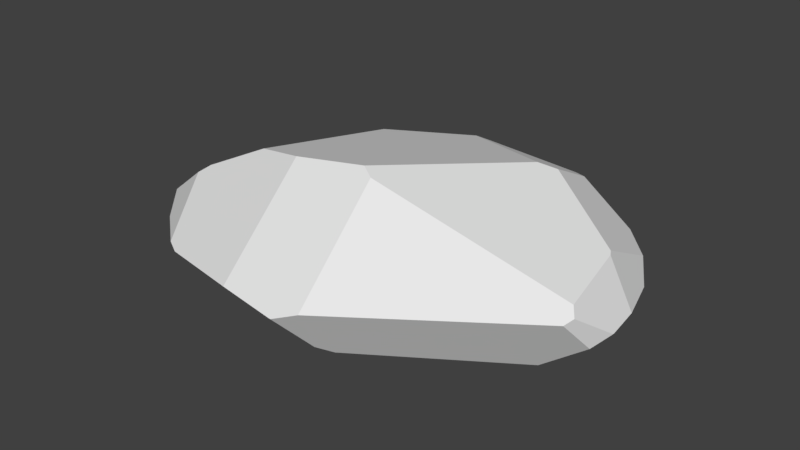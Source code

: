 # Source: S_Rock_04.blend  (saved by Blender 2.80.75; exported with 4.5.12 LTS)
import bpy
from mathutils import Matrix  # noqa: F401  (used for matrix-valued properties, if any)

bpy.ops.wm.read_factory_settings(use_empty=True)
scene = bpy.context.scene
scene.name = 'Scene'

# ---- collections
col_collection_1 = bpy.data.collections.new('Collection 1'); scene.collection.children.link(col_collection_1)

# ---- world
world_world = bpy.data.worlds.new('World'); scene.world = world_world
world_world.color = (0.05088, 0.05088, 0.05088)
world_world.use_sun_shadow = False
world_world.sun_shadow_jitter_overblur = 0.0
world_world.cycles.sampling_method = 'MANUAL'

# ---- meshes
me_cube_001 = bpy.data.meshes.new('Cube.001')
me_cube_001.from_pydata([(6.625, 3.431, 5.502), (1.32, -6.329, 7.1), (7.698, 4.093, 5.109), (-3.442, -6.966, 6.555), (-6.886, -6.343, 5.897), (9.89, 0.8262, -4.045), (3.785, 9.481, -3.137), (-5.362, 3.011, -5.673), (-6.052, 6.205, -5.126), (-7.187, 6.496, -4.628), (-9.331, -4.786, -4.645), (-10.53, -5.468, -4.199), (-8.313, 7.25, -3.628), (-8.799, 6.485, -3.955), (1.257, -14.2, 0.699), (-2.757, -13.86, 1.06), (-10.93, -6.539, -3.621), (-14.54, -7.016, -1.004), (-8.455, -9.77, -2.181), (-9.148, -12.09, 0.3495), (12.06, -3.844, -3.057), (2.8, -10.73, -2.62), (1.398, -14.18, 0.7122), (2.069, -11.63, -2.102), (1.342, -14.19, 0.6773), (2.163, -6.747, 6.741), (2.815, -13.53, 1.204), (4.028, 9.41, -3.118), (10.44, 4.065, -3.321), (4.366, 10.95, -1.633), (3.93, 9.619, -3.01), (15.59, -1.924, -0.4295), (14.29, -4.326, 2.028), (14.66, -4.766, 1.496), (13.32, 1.097, 2.707), (14.1, 4.238, -0.7895), (12.83, 6.252, 0.03437), (15.33, 0.4793, -0.3493), (13.49, 0.7856, 2.622), (7.237, 8.152, 3.063), (5.51, 10.07, 2.177), (10.77, 8.286, 0.3621), (15.56, -2.062, -0.4588), (14.93, -3.298, -1.027), (14.35, -5.352, 1.212), (14.66, -4.768, 1.494), (14.66, -4.766, 1.494), (15.58, -2.038, -0.4086), (4.267, 11.09, -1.468), (2.349, 11.56, -0.6469), (4.535, 11.01, -1.476), (9.324, 9.316, 0.2613), (5.96, 10.14, 1.775), (-3.262, 10.84, 2.244), (-9.209, 9.814, -0.6994), (-9.457, 7.926, 2.042), (-2.497, 11.43, 1.9), (-3.059, 11.96, 0.6515), (-11.11, -7.082, 3.843), (-16.33, -1.166, -1.423), (-16.37, -4.801, -0.375), (-16.21, -5.224, 0.07018), (-15.31, -1.371, 0.6589), (-13.59, -8.818, 0.05406), (-10.19, -11.53, 0.4643), (-11.94, -7.465, 3.242), (-15.41, -6.607, 0.6834), (-13.29, 4.764, -2.214), (-12.64, 7.36, 0.4941), (-9.27, 9.777, -0.6882), (-14.76, 4.841, -0.1527), (-15.64, 3.1, -1.367)], [], [(68, 69, 67), (31, 47, 42), (35, 36, 34), (54, 69, 55), (18, 19, 64), (52, 51, 50), (65, 63, 64), (44, 43, 46), (60, 61, 62), (52, 40, 39), (48, 50, 29), (53, 3, 0), (6, 30, 27), (15, 14, 26), (12, 9, 13), (24, 22, 14), (15, 19, 18), (10, 21, 18), (5, 20, 21), (46, 33, 45), (27, 28, 5), (23, 21, 26), (38, 32, 47), (29, 50, 27), (32, 38, 0), (2, 34, 36), (25, 26, 44), (43, 20, 31), (12, 57, 8), (49, 56, 40), (0, 2, 39), (69, 12, 13), (60, 59, 11), (10, 11, 59), (65, 58, 62), (19, 15, 4), (61, 17, 66), (55, 68, 70), (67, 71, 70), (70, 68, 67), (34, 38, 37), (37, 35, 34), (69, 68, 55), (55, 53, 54), (53, 56, 57), (54, 53, 57), (64, 63, 18), (63, 17, 16), (18, 63, 16), (50, 48, 52), (48, 49, 52), (65, 66, 63), (42, 47, 43), (47, 46, 43), (46, 45, 44), (62, 70, 71), (71, 59, 62), (59, 60, 62), (41, 51, 39), (51, 52, 39), (53, 55, 3), (55, 4, 3), (3, 1, 0), (14, 22, 26), (26, 25, 15), (25, 1, 3), (15, 25, 3), (18, 23, 15), (23, 24, 14), (15, 23, 14), (21, 23, 18), (18, 16, 10), (16, 11, 10), (21, 10, 7), (7, 5, 21), (5, 7, 27), (7, 8, 6), (27, 7, 6), (20, 43, 44), (44, 26, 21), (26, 22, 23), (44, 21, 20), (22, 24, 23), (33, 46, 32), (46, 47, 32), (47, 31, 38), (31, 37, 38), (50, 51, 27), (51, 41, 28), (27, 51, 28), (41, 36, 28), (36, 35, 28), (27, 30, 29), (2, 0, 34), (0, 1, 25), (34, 0, 38), (25, 32, 0), (36, 41, 2), (41, 39, 2), (45, 33, 44), (33, 32, 44), (32, 25, 44), (5, 28, 35), (35, 37, 5), (37, 31, 20), (5, 37, 20), (31, 42, 43), (12, 54, 57), (57, 49, 6), (49, 48, 30), (48, 29, 30), (30, 6, 49), (6, 8, 57), (8, 9, 12), (40, 52, 49), (49, 57, 56), (39, 40, 0), (40, 56, 53), (0, 40, 53), (13, 67, 69), (69, 54, 12), (16, 17, 11), (17, 60, 11), (71, 67, 59), (67, 13, 7), (59, 67, 10), (13, 9, 7), (9, 8, 7), (7, 10, 67), (62, 61, 66), (66, 65, 62), (15, 3, 4), (4, 58, 19), (58, 65, 64), (19, 58, 64), (60, 17, 61), (17, 63, 66), (70, 62, 55), (62, 58, 4), (55, 62, 4)])
_uv = me_cube_001.uv_layers.new(name='UVMap')
_uv.uv.foreach_set('vector', [0.0, 0.4265, 0.003604, 0.3318, 0.02749, 0.4672, 0.4699, 0.8103, 0.4695, 0.8129, 0.4688, 0.813, 0.5198, 0.6835, 0.5568, 0.6515, 0.5541, 0.7781, 0.7835, 0.3911, 0.7827, 0.3923, 0.7389, 0.3806, 0.2861, 0.585, 0.3123, 0.6353, 0.2927, 0.6458, 0.6782, 0.6017, 0.6169, 0.5985, 0.6569, 0.5615, 0.9212, 0.07917, 0.9859, 0.0514, 0.9806, 0.119, 0.4831, 0.8973, 0.4606, 0.8357, 0.4871, 0.8867, 0.5236, 0.5588, 0.5144, 0.553, 0.5798, 0.5254, 0.6782, 0.6017, 0.6879, 0.6075, 0.6687, 0.6499, 0.1379, 0.07751, 0.1421, 0.07396, 0.1409, 0.0773, 0.7909, 0.244, 0.4606, 0.2408, 0.6504, 0.02105, 0.1541, 0.1041, 0.1538, 0.09993, 0.1578, 0.1009, 0.9609, 0.2752, 0.9587, 0.3638, 0.9436, 0.3975, 0.04817, 0.3431, 0.07091, 0.3316, 0.05322, 0.3613, 0.9588, 0.3657, 0.958, 0.3669, 0.9587, 0.3638, 0.4099, 0.551, 0.3123, 0.6353, 0.2861, 0.585, 0.2049, 0.5251, 0.4267, 0.4025, 0.2861, 0.585, 0.344, 0.1162, 0.4346, 0.1458, 0.4267, 0.4025, 0.4871, 0.8867, 0.4872, 0.8867, 0.4871, 0.8867, 0.1578, 0.1009, 0.3053, 0.06351, 0.344, 0.1162, 0.9961, 0.3966, 1.0, 0.4162, 0.9436, 0.3975, 0.5491, 0.7835, 0.5008, 0.8827, 0.4695, 0.8129, 0.1409, 0.0773, 0.1421, 0.07396, 0.1578, 0.1009, 0.5008, 0.8827, 0.5491, 0.7835, 0.6775, 0.7684, 0.6649, 0.749, 0.5541, 0.7781, 0.5568, 0.6515, 0.8231, 0.3778, 0.9436, 0.3975, 0.8849, 0.6673, 0.4606, 0.09347, 0.4346, 0.1458, 0.4491, 0.06452, 0.04817, 0.3431, 0.04403, 0.1973, 0.08756, 0.3148, 0.8173, 0.1427, 0.803, 0.2292, 0.7803, 0.05866, 0.6504, 0.02105, 0.664, 0.0, 0.7435, 0.01839, 0.003604, 0.3318, 0.04817, 0.3431, 0.05322, 0.3613, 0.1279, 0.6574, 0.07672, 0.6039, 0.2011, 0.5563, 0.2049, 0.5251, 0.2011, 0.5563, 0.07672, 0.6039, 0.4631, 0.444, 0.4676, 0.4219, 0.5798, 0.5254, 0.9822, 0.1411, 0.9609, 0.2752, 0.8583, 0.183, 0.9786, 0.001088, 1.0, 0.03771, 0.9711, 0.01374, 0.7389, 0.3806, 0.7344, 0.4593, 0.6923, 0.5115, 0.02749, 0.4672, 0.02475, 0.5329, 0.01106, 0.4964, 0.01106, 0.4964, 0.0, 0.4265, 0.02749, 0.4672, 0.5541, 0.7781, 0.5491, 0.7835, 0.4887, 0.7618, 0.4887, 0.7618, 0.5198, 0.6835, 0.5541, 0.7781, 0.7827, 0.3923, 0.7344, 0.4593, 0.7389, 0.3806, 0.7389, 0.3806, 0.7909, 0.244, 0.7835, 0.3911, 0.7909, 0.244, 0.803, 0.2292, 0.8173, 0.2488, 0.7835, 0.3911, 0.7909, 0.244, 0.8173, 0.2488, 0.2927, 0.6458, 0.216, 0.666, 0.2861, 0.585, 0.216, 0.666, 0.1793, 0.655, 0.2119, 0.5796, 0.2861, 0.585, 0.216, 0.666, 0.2119, 0.5796, 0.6569, 0.5615, 0.6604, 0.5606, 0.6782, 0.6017, 0.6604, 0.5606, 0.6948, 0.562, 0.6782, 0.6017, 0.9212, 0.07917, 0.9711, 0.01374, 0.9859, 0.0514, 0.4688, 0.813, 0.4695, 0.8129, 0.4606, 0.8357, 0.4695, 0.8129, 0.4871, 0.8867, 0.4606, 0.8357, 0.4871, 0.8867, 0.4871, 0.8867, 0.4831, 0.8973, 0.5798, 0.5254, 0.6923, 0.5115, 0.6665, 0.5404, 0.6665, 0.5404, 0.5917, 0.5606, 0.5798, 0.5254, 0.5917, 0.5606, 0.5236, 0.5588, 0.5798, 0.5254, 0.5961, 0.617, 0.6169, 0.5985, 0.6687, 0.6499, 0.6169, 0.5985, 0.6782, 0.6017, 0.6687, 0.6499, 0.7909, 0.244, 0.7389, 0.3806, 0.4606, 0.2408, 0.7389, 0.3806, 0.4733, 0.3177, 0.4606, 0.2408, 0.4606, 0.2408, 0.471, 0.1351, 0.6504, 0.02105, 0.9587, 0.3638, 0.958, 0.3669, 0.9436, 0.3975, 0.9436, 0.3975, 0.8231, 0.3778, 0.9609, 0.2752, 0.8231, 0.3778, 0.8173, 0.3589, 0.8408, 0.255, 0.9609, 0.2752, 0.8231, 0.3778, 0.8408, 0.255, 0.2861, 0.585, 0.4314, 0.4289, 0.4099, 0.551, 0.4314, 0.4289, 0.4606, 0.4837, 0.4598, 0.4853, 0.4099, 0.551, 0.4314, 0.4289, 0.4598, 0.4853, 0.4267, 0.4025, 0.4314, 0.4289, 0.2861, 0.585, 0.2861, 0.585, 0.2119, 0.5796, 0.2049, 0.5251, 0.2119, 0.5796, 0.2011, 0.5563, 0.2049, 0.5251, 0.4267, 0.4025, 0.2049, 0.5251, 0.1398, 0.3458, 0.1398, 0.3458, 0.344, 0.1162, 0.4267, 0.4025, 0.344, 0.1162, 0.1398, 0.3458, 0.1578, 0.1009, 0.1398, 0.3458, 0.08756, 0.3148, 0.1541, 0.1041, 0.1578, 0.1009, 0.1398, 0.3458, 0.1541, 0.1041, 0.9595, 0.6348, 0.915, 0.6919, 0.8849, 0.6673, 0.8849, 0.6673, 0.9436, 0.3975, 1.0, 0.4162, 0.9436, 0.3975, 0.958, 0.3669, 0.9961, 0.3966, 0.8849, 0.6673, 1.0, 0.4162, 0.9595, 0.6348, 0.958, 0.3669, 0.9588, 0.3657, 0.9961, 0.3966, 0.4872, 0.8867, 0.4871, 0.8867, 0.5008, 0.8827, 0.4871, 0.8867, 0.4695, 0.8129, 0.5008, 0.8827, 0.4695, 0.8129, 0.4699, 0.8103, 0.5491, 0.7835, 0.4699, 0.8103, 0.4887, 0.7618, 0.5491, 0.7835, 0.1421, 0.07396, 0.221, 0.01876, 0.1578, 0.1009, 0.221, 0.01876, 0.252, 0.008185, 0.3053, 0.06351, 0.1578, 0.1009, 0.221, 0.01876, 0.3053, 0.06351, 0.252, 0.008185, 0.3036, 0.0, 0.3053, 0.06351, 0.3036, 0.0, 0.3457, 0.003919, 0.3053, 0.06351, 0.1578, 0.1009, 0.1538, 0.09993, 0.1409, 0.0773, 0.6649, 0.749, 0.6775, 0.7684, 0.5541, 0.7781, 0.6775, 0.7684, 0.6948, 0.9963, 0.6784, 1.0, 0.5541, 0.7781, 0.6775, 0.7684, 0.5491, 0.7835, 0.6784, 1.0, 0.5008, 0.8827, 0.6775, 0.7684, 0.5568, 0.6515, 0.5961, 0.617, 0.6649, 0.749, 0.5961, 0.617, 0.6687, 0.6499, 0.6649, 0.749, 0.8771, 0.6741, 0.877, 0.6741, 0.8849, 0.6673, 0.877, 0.6741, 0.867, 0.6652, 0.8849, 0.6673, 0.867, 0.6652, 0.8231, 0.3778, 0.8849, 0.6673, 0.344, 0.1162, 0.3053, 0.06351, 0.3457, 0.003919, 0.3457, 0.003919, 0.4126, 0.03586, 0.344, 0.1162, 0.4126, 0.03586, 0.4491, 0.06452, 0.4346, 0.1458, 0.344, 0.1162, 0.4126, 0.03586, 0.4346, 0.1458, 0.4491, 0.06452, 0.4508, 0.06673, 0.4606, 0.09347, 0.04817, 0.3431, 0.003764, 0.3302, 0.04403, 0.1973, 0.04403, 0.1973, 0.1101, 0.1061, 0.1541, 0.1041, 0.1101, 0.1061, 0.1379, 0.07751, 0.1538, 0.09993, 0.1379, 0.07751, 0.1409, 0.0773, 0.1538, 0.09993, 0.1538, 0.09993, 0.1541, 0.1041, 0.1101, 0.1061, 0.1541, 0.1041, 0.08756, 0.3148, 0.04403, 0.1973, 0.08756, 0.3148, 0.07091, 0.3316, 0.04817, 0.3431, 0.7803, 0.05866, 0.7833, 0.05166, 0.8173, 0.1427, 0.8173, 0.1427, 0.8173, 0.2488, 0.803, 0.2292, 0.7435, 0.01839, 0.7803, 0.05866, 0.6504, 0.02105, 0.7803, 0.05866, 0.803, 0.2292, 0.7909, 0.244, 0.6504, 0.02105, 0.7803, 0.05866, 0.7909, 0.244, 0.05322, 0.3613, 0.02749, 0.4672, 0.003604, 0.3318, 0.003604, 0.3318, 0.003764, 0.3302, 0.04817, 0.3431, 0.2119, 0.5796, 0.1793, 0.655, 0.2011, 0.5563, 0.1793, 0.655, 0.1279, 0.6574, 0.2011, 0.5563, 0.02475, 0.5329, 0.02749, 0.4672, 0.07672, 0.6039, 0.02749, 0.4672, 0.05322, 0.3613, 0.1398, 0.3458, 0.07672, 0.6039, 0.02749, 0.4672, 0.2049, 0.5251, 0.05322, 0.3613, 0.07091, 0.3316, 0.1398, 0.3458, 0.07091, 0.3316, 0.08756, 0.3148, 0.1398, 0.3458, 0.1398, 0.3458, 0.2049, 0.5251, 0.02749, 0.4672, 0.5798, 0.5254, 0.5144, 0.553, 0.4878, 0.5336, 0.4878, 0.5336, 0.4631, 0.444, 0.5798, 0.5254, 0.9609, 0.2752, 0.8408, 0.255, 0.8583, 0.183, 0.8583, 0.183, 0.9072, 0.09607, 0.9822, 0.1411, 0.9072, 0.09607, 0.9212, 0.07917, 0.9806, 0.119, 0.9822, 0.1411, 0.9072, 0.09607, 0.9806, 0.119, 0.9852, 0.0, 1.0, 0.03771, 0.9786, 0.001088, 1.0, 0.03771, 0.9859, 0.0514, 0.9711, 0.01374, 0.6923, 0.5115, 0.5798, 0.5254, 0.7389, 0.3806, 0.5798, 0.5254, 0.4676, 0.4219, 0.4733, 0.3177, 0.7389, 0.3806, 0.5798, 0.5254, 0.4733, 0.3177])
me_cube_001.use_remesh_preserve_volume = False
me_cube_001.use_remesh_preserve_attributes = False
me_cube_001.use_mirror_vertex_groups = False
me_cube_001.update()
me_cube_001.normals_split_custom_set([tuple(v) for v in zip(*[iter([-0.6177, 0.6365, -0.4618, -0.6177, 0.6365, -0.4618, -0.6177, 0.6365, -0.4618, 0.9488, -0.08021, -0.3055, 0.9488, -0.08021, -0.3055, 0.9488, -0.08021, -0.3055, 0.819, 0.3229, 0.4743, 0.819, 0.3229, 0.4743, 0.819, 0.3229, 0.4743, -0.3813, 0.7772, 0.5006, -0.3813, 0.7772, 0.5006, -0.3813, 0.7772, 0.5006, -0.4083, -0.614, -0.6756, -0.4083, -0.614, -0.6756, -0.4083, -0.614, -0.6756, 0.2887, 0.9489, 0.1275, 0.2887, 0.9489, 0.1275, 0.2887, 0.9489, 0.1275, -0.5599, -0.6182, 0.5517, -0.5599, -0.6182, 0.5517, -0.5599, -0.6182, 0.5517, 0.9052, -0.4024, -0.1367, 0.9052, -0.4024, -0.1367, 0.9052, -0.4024, -0.1367, -0.8837, 0.1376, 0.4474, -0.8837, 0.1376, 0.4474, -0.8837, 0.1376, 0.4474, 0.4342, 0.6701, 0.602, 0.4342, 0.6701, 0.602, 0.4342, 0.6701, 0.602, 0.2268, 0.8113, -0.5388, 0.2268, 0.8113, -0.5388, 0.2268, 0.8113, -0.5388, -0.1414, 0.2343, 0.9618, -0.1414, 0.2343, 0.9618, -0.1414, 0.2343, 0.9618, 0.2171, 0.5259, -0.8224, 0.2171, 0.5259, -0.8224, 0.2171, 0.5259, -0.8224, 0.0079, -0.628, 0.7781, 0.0079, -0.628, 0.7781, 0.0079, -0.628, 0.7781, -0.3278, 0.539, -0.7759, -0.3278, 0.539, -0.7759, -0.3278, 0.539, -0.7759, 0.1207, -0.9741, 0.1913, 0.1207, -0.9741, 0.1913, 0.1207, -0.9741, 0.1913, -0.1212, -0.7143, -0.6892, -0.1212, -0.7143, -0.6892, -0.1212, -0.7143, -0.6892, -0.0733, -0.4523, -0.8889, -0.0733, -0.4523, -0.8889, -0.0733, -0.4523, -0.8889, 0.08043, -0.1704, -0.9821, 0.08043, -0.1704, -0.9821, 0.08043, -0.1704, -0.9821, 0.7816, -0.3191, 0.536, 0.7816, -0.3191, 0.536, 0.7816, -0.3191, 0.536, 0.1317, 0.1949, -0.9719, 0.1317, 0.1949, -0.9719, 0.1317, 0.1949, -0.9719, 0.4963, -0.6995, -0.5142, 0.4963, -0.6995, -0.5142, 0.4963, -0.6995, -0.5142, 0.8511, 0.07378, 0.5198, 0.8511, 0.07378, 0.5198, 0.8511, 0.07378, 0.5198, 0.4504, 0.5665, -0.6901, 0.4504, 0.5665, -0.6901, 0.4504, 0.5665, -0.6901, 0.3703, -0.04935, 0.9276, 0.3703, -0.04935, 0.9276, 0.3703, -0.04935, 0.9276, 0.5384, 0.4272, 0.7264, 0.5384, 0.4272, 0.7264, 0.5384, 0.4272, 0.7264, 0.395, -0.5577, 0.73, 0.395, -0.5577, 0.73, 0.395, -0.5577, 0.73, 0.5637, 0.0878, -0.8213, 0.5637, 0.0878, -0.8213, 0.5637, 0.0878, -0.8213, -0.1076, 0.7316, -0.6732, -0.1076, 0.7316, -0.6732, -0.1076, 0.7316, -0.6732, 0.1478, 0.9329, 0.3283, 0.1478, 0.9329, 0.3283, 0.1478, 0.9329, 0.3283, 0.04658, 0.4538, 0.8899, 0.04658, 0.4538, 0.8899, 0.04658, 0.4538, 0.8899, -0.4777, 0.5835, -0.6568, -0.4777, 0.5835, -0.6568, -0.4777, 0.5835, -0.6568, -0.5516, -0.2263, -0.8028, -0.5516, -0.2263, -0.8028, -0.5516, -0.2263, -0.8028, -0.3847, 0.07455, -0.92, -0.3847, 0.07455, -0.92, -0.3847, 0.07455, -0.92, -0.5912, 0.01455, 0.8064, -0.5912, 0.01455, 0.8064, -0.5912, 0.01455, 0.8064, -0.2538, -0.6179, 0.7441, -0.2538, -0.6179, 0.7441, -0.2538, -0.6179, 0.7441, -0.7802, -0.5685, -0.2611, -0.7802, -0.5685, -0.2611, -0.7802, -0.5685, -0.2611, -0.4538, 0.1553, 0.8775, -0.4538, 0.1553, 0.8775, -0.4538, 0.1553, 0.8775, -0.6177, 0.6365, -0.4618, -0.6177, 0.6365, -0.4618, -0.6177, 0.6365, -0.4618, -0.6177, 0.6365, -0.4618, -0.6177, 0.6365, -0.4618, -0.6177, 0.6365, -0.4618, 0.819, 0.3229, 0.4743, 0.819, 0.3229, 0.4743, 0.819, 0.3229, 0.4743, 0.819, 0.3229, 0.4743, 0.819, 0.3229, 0.4743, 0.819, 0.3229, 0.4743, -0.3813, 0.7772, 0.5006, -0.3813, 0.7772, 0.5006, -0.3813, 0.7772, 0.5006, -0.3813, 0.7772, 0.5006, -0.3813, 0.7772, 0.5006, -0.3813, 0.7772, 0.5006, -0.3813, 0.7772, 0.5006, -0.3813, 0.7772, 0.5006, -0.3813, 0.7772, 0.5006, -0.3813, 0.7772, 0.5006, -0.3813, 0.7772, 0.5006, -0.3813, 0.7772, 0.5006, -0.4083, -0.614, -0.6756, -0.4083, -0.614, -0.6756, -0.4083, -0.614, -0.6756, -0.4083, -0.614, -0.6756, -0.4083, -0.614, -0.6756, -0.4083, -0.614, -0.6756, -0.4083, -0.614, -0.6756, -0.4083, -0.614, -0.6756, -0.4083, -0.614, -0.6756, 0.2887, 0.9489, 0.1275, 0.2887, 0.9489, 0.1275, 0.2887, 0.9489, 0.1275, 0.2887, 0.9489, 0.1275, 0.2887, 0.9489, 0.1275, 0.2887, 0.9489, 0.1275, -0.5599, -0.6182, 0.5517, -0.5599, -0.6182, 0.5517, -0.5599, -0.6182, 0.5517, 0.9052, -0.4024, -0.1368, 0.9052, -0.4024, -0.1368, 0.9052, -0.4024, -0.1368, 0.9052, -0.4024, -0.1367, 0.9052, -0.4024, -0.1367, 0.9052, -0.4024, -0.1367, 0.9052, -0.4024, -0.1367, 0.9052, -0.4024, -0.1367, 0.9052, -0.4024, -0.1367, -0.8837, 0.1376, 0.4474, -0.8837, 0.1376, 0.4474, -0.8837, 0.1376, 0.4474, -0.8837, 0.1376, 0.4474, -0.8837, 0.1376, 0.4474, -0.8837, 0.1376, 0.4474, -0.8837, 0.1376, 0.4474, -0.8837, 0.1376, 0.4474, -0.8837, 0.1376, 0.4474, 0.4342, 0.6701, 0.602, 0.4342, 0.6701, 0.602, 0.4342, 0.6701, 0.602, 0.4342, 0.6701, 0.602, 0.4342, 0.6701, 0.602, 0.4342, 0.6701, 0.602, -0.1414, 0.2343, 0.9618, -0.1414, 0.2343, 0.9618, -0.1414, 0.2343, 0.9618, -0.1414, 0.2343, 0.9618, -0.1414, 0.2343, 0.9618, -0.1414, 0.2343, 0.9618, -0.1414, 0.2343, 0.9618, -0.1414, 0.2343, 0.9618, -0.1414, 0.2343, 0.9618, 0.007908, -0.6281, 0.7781, 0.007908, -0.6281, 0.7781, 0.007908, -0.6281, 0.7781, 0.007898, -0.628, 0.7781, 0.007899, -0.628, 0.7781, 0.007899, -0.628, 0.7781, 0.007919, -0.628, 0.7781, 0.007918, -0.628, 0.7781, 0.007922, -0.628, 0.7781, 0.007929, -0.6281, 0.7781, 0.007929, -0.6281, 0.7781, 0.007929, -0.6281, 0.7781, -0.1212, -0.7143, -0.6892, -0.1212, -0.7143, -0.6892, -0.1212, -0.7143, -0.6892, -0.1212, -0.7143, -0.6892, -0.1212, -0.7143, -0.6892, -0.1212, -0.7143, -0.6892, -0.1212, -0.7143, -0.6892, -0.1212, -0.7143, -0.6892, -0.1212, -0.7143, -0.6892, -0.0733, -0.4523, -0.8889, -0.0733, -0.4523, -0.8889, -0.0733, -0.4523, -0.8889, -0.0733, -0.4523, -0.8889, -0.0733, -0.4523, -0.8889, -0.0733, -0.4523, -0.8889, -0.0733, -0.4523, -0.8889, -0.0733, -0.4523, -0.8889, -0.0733, -0.4523, -0.8889, 0.08043, -0.1704, -0.9821, 0.08043, -0.1704, -0.9821, 0.08043, -0.1704, -0.9821, 0.08043, -0.1704, -0.9821, 0.08043, -0.1704, -0.9821, 0.08043, -0.1704, -0.9821, 0.1317, 0.1949, -0.9719, 0.1317, 0.1949, -0.9719, 0.1317, 0.1949, -0.9719, 0.1317, 0.1949, -0.9719, 0.1317, 0.1949, -0.9719, 0.1317, 0.1949, -0.9719, 0.1317, 0.1949, -0.9719, 0.1317, 0.1949, -0.9719, 0.1317, 0.1949, -0.9719, 0.4963, -0.6995, -0.5142, 0.4963, -0.6995, -0.5142, 0.4963, -0.6995, -0.5142, 0.4963, -0.6995, -0.5142, 0.4963, -0.6995, -0.5142, 0.4963, -0.6995, -0.5142, 0.4963, -0.6995, -0.5142, 0.4963, -0.6995, -0.5142, 0.4963, -0.6995, -0.5142, 0.4963, -0.6995, -0.5142, 0.4963, -0.6995, -0.5142, 0.4963, -0.6995, -0.5142, 0.4963, -0.6995, -0.5142, 0.4963, -0.6995, -0.5142, 0.4963, -0.6995, -0.5142, 0.8511, 0.07375, 0.5198, 0.8511, 0.07375, 0.5198, 0.8511, 0.07375, 0.5198, 0.8511, 0.07378, 0.5198, 0.8511, 0.07378, 0.5198, 0.8511, 0.07378, 0.5198, 0.8511, 0.07379, 0.5198, 0.8511, 0.07379, 0.5198, 0.8511, 0.07379, 0.5198, 0.8511, 0.07378, 0.5198, 0.8511, 0.07378, 0.5198, 0.8511, 0.07378, 0.5198, 0.4504, 0.5665, -0.6901, 0.4504, 0.5665, -0.6901, 0.4504, 0.5665, -0.6901, 0.4504, 0.5665, -0.6901, 0.4504, 0.5665, -0.6901, 0.4504, 0.5665, -0.6901, 0.4504, 0.5665, -0.6901, 0.4504, 0.5665, -0.6901, 0.4504, 0.5665, -0.6901, 0.4504, 0.5665, -0.6901, 0.4504, 0.5665, -0.6901, 0.4504, 0.5665, -0.6901, 0.4504, 0.5665, -0.6901, 0.4504, 0.5665, -0.6901, 0.4504, 0.5665, -0.6901, 0.4504, 0.5665, -0.6901, 0.4504, 0.5665, -0.6901, 0.4504, 0.5665, -0.6901, 0.3703, -0.04935, 0.9276, 0.3703, -0.04935, 0.9276, 0.3703, -0.04935, 0.9276, 0.3703, -0.04935, 0.9276, 0.3703, -0.04935, 0.9276, 0.3703, -0.04935, 0.9276, 0.3703, -0.04934, 0.9276, 0.3703, -0.04934, 0.9276, 0.3703, -0.04934, 0.9276, 0.3703, -0.04935, 0.9276, 0.3703, -0.04935, 0.9276, 0.3703, -0.04935, 0.9276, 0.5384, 0.4272, 0.7264, 0.5384, 0.4272, 0.7264, 0.5384, 0.4272, 0.7264, 0.5384, 0.4272, 0.7264, 0.5384, 0.4272, 0.7264, 0.5384, 0.4272, 0.7264, 0.3948, -0.5578, 0.7301, 0.3948, -0.5578, 0.7301, 0.3948, -0.5578, 0.7301, 0.395, -0.5577, 0.73, 0.395, -0.5577, 0.73, 0.395, -0.5577, 0.73, 0.395, -0.5577, 0.73, 0.395, -0.5577, 0.73, 0.395, -0.5577, 0.73, 0.5637, 0.0878, -0.8213, 0.5637, 0.0878, -0.8213, 0.5637, 0.0878, -0.8213, 0.5637, 0.0878, -0.8213, 0.5637, 0.0878, -0.8213, 0.5637, 0.0878, -0.8213, 0.5637, 0.0878, -0.8213, 0.5637, 0.0878, -0.8213, 0.5637, 0.0878, -0.8213, 0.5637, 0.0878, -0.8213, 0.5637, 0.0878, -0.8213, 0.5637, 0.0878, -0.8213, 0.5637, 0.08781, -0.8213, 0.5637, 0.08781, -0.8213, 0.5637, 0.08781, -0.8213, -0.1076, 0.7316, -0.6732, -0.1076, 0.7316, -0.6732, -0.1076, 0.7316, -0.6732, -0.1076, 0.7316, -0.6732, -0.1076, 0.7316, -0.6732, -0.1076, 0.7316, -0.6732, -0.1076, 0.7316, -0.6732, -0.1076, 0.7316, -0.6732, -0.1076, 0.7316, -0.6732, -0.1076, 0.7316, -0.6732, -0.1076, 0.7316, -0.6732, -0.1076, 0.7316, -0.6732, -0.1076, 0.7316, -0.6732, -0.1076, 0.7316, -0.6732, -0.1076, 0.7316, -0.6732, -0.1076, 0.7316, -0.6732, -0.1076, 0.7316, -0.6732, -0.1076, 0.7316, -0.6732, -0.1076, 0.7316, -0.6732, -0.1076, 0.7316, -0.6732, -0.1076, 0.7316, -0.6732, 0.1478, 0.9329, 0.3283, 0.1478, 0.9329, 0.3283, 0.1478, 0.9329, 0.3283, 0.1478, 0.9329, 0.3283, 0.1478, 0.9329, 0.3283, 0.1478, 0.9329, 0.3283, 0.04658, 0.4538, 0.8899, 0.04658, 0.4538, 0.8899, 0.04658, 0.4538, 0.8899, 0.04658, 0.4538, 0.8899, 0.04658, 0.4538, 0.8899, 0.04658, 0.4538, 0.8899, 0.04658, 0.4538, 0.8899, 0.04658, 0.4538, 0.8899, 0.04658, 0.4538, 0.8899, -0.4777, 0.5835, -0.6568, -0.4777, 0.5835, -0.6568, -0.4777, 0.5835, -0.6568, -0.4777, 0.5835, -0.6568, -0.4777, 0.5835, -0.6568, -0.4777, 0.5835, -0.6568, -0.5516, -0.2263, -0.8028, -0.5516, -0.2263, -0.8028, -0.5516, -0.2263, -0.8028, -0.5516, -0.2263, -0.8028, -0.5516, -0.2263, -0.8028, -0.5516, -0.2263, -0.8028, -0.3847, 0.07455, -0.92, -0.3847, 0.07455, -0.92, -0.3847, 0.07455, -0.92, -0.3847, 0.07455, -0.92, -0.3847, 0.07455, -0.92, -0.3847, 0.07455, -0.92, -0.3847, 0.07455, -0.92, -0.3847, 0.07455, -0.92, -0.3847, 0.07455, -0.92, -0.3847, 0.07455, -0.92, -0.3847, 0.07455, -0.92, -0.3847, 0.07455, -0.92, -0.3847, 0.07455, -0.92, -0.3847, 0.07455, -0.92, -0.3847, 0.07455, -0.92, -0.3847, 0.07455, -0.92, -0.3847, 0.07455, -0.92, -0.3847, 0.07455, -0.92, -0.5912, 0.01455, 0.8064, -0.5912, 0.01455, 0.8064, -0.5912, 0.01455, 0.8064, -0.5912, 0.01455, 0.8064, -0.5912, 0.01455, 0.8064, -0.5912, 0.01455, 0.8064, -0.2538, -0.6179, 0.7441, -0.2538, -0.6179, 0.7441, -0.2538, -0.6179, 0.7441, -0.2538, -0.6179, 0.7441, -0.2538, -0.6179, 0.7441, -0.2538, -0.6179, 0.7441, -0.2538, -0.6179, 0.7441, -0.2538, -0.6179, 0.7441, -0.2538, -0.6179, 0.7441, -0.2538, -0.6179, 0.7441, -0.2538, -0.6179, 0.7441, -0.2538, -0.6179, 0.7441, -0.7802, -0.5685, -0.2611, -0.7802, -0.5685, -0.2611, -0.7802, -0.5685, -0.2611, -0.7802, -0.5685, -0.2611, -0.7802, -0.5685, -0.2611, -0.7802, -0.5685, -0.2611, -0.4538, 0.1553, 0.8775, -0.4538, 0.1553, 0.8775, -0.4538, 0.1553, 0.8775, -0.4538, 0.1553, 0.8775, -0.4538, 0.1553, 0.8775, -0.4538, 0.1553, 0.8775, -0.4538, 0.1553, 0.8775, -0.4538, 0.1553, 0.8775, -0.4538, 0.1553, 0.8775])] * 3)])

# ---- objects
ob_cube = bpy.data.objects.new('Cube', me_cube_001)

# ---- transforms, parenting, visibility, modifiers, constraints
ob_cube.location = (2.165, 1.944, -0.2082)
ob_cube.lineart.crease_threshold = 0.0

# ---- collection membership
col_collection_1.objects.link(ob_cube)

# ---- scene / render settings (as saved in the file)
scene.frame_start = 1; scene.frame_end = 250; scene.frame_set(1)
scene.render.engine = 'BLENDER_EEVEE_NEXT'
scene.render.resolution_percentage = 50
scene.render.dither_intensity = 0.0
scene.cycles.use_denoising = False
scene.cycles.samples = 128
scene.cycles.sampling_pattern = 'TABULATED_SOBOL'
scene.cycles.use_adaptive_sampling = False
scene.cycles.use_light_tree = False
scene.cycles.blur_glossy = 0.0
scene.cycles.sample_clamp_indirect = 0.0
scene.view_settings.view_transform = 'Standard'
bpy.context.view_layer.update()

# ---- added for rendering (the .blend has no active camera and no usable light): camera, sun
cam_auto = bpy.data.cameras.new('AutoCamera')
cam_auto.lens = 50.0
cam_auto.sensor_width = 36.0
cam_auto.clip_end = 1000.0
ob_auto_camera = bpy.data.objects.new('AutoCamera', cam_auto)
scene.collection.objects.link(ob_auto_camera)
ob_auto_camera.location = (41.7675, -47.1681, 32.5007)
ob_auto_camera.rotation_euler = (1.09748, -7.21219e-08, 0.694738)
scene.camera = ob_auto_camera
light_auto_sun = bpy.data.lights.new('AutoSun', 'SUN')
light_auto_sun.energy = 3.0
light_auto_sun.angle = 0.0523599
ob_auto_sun = bpy.data.objects.new('AutoSun', light_auto_sun)
scene.collection.objects.link(ob_auto_sun)
ob_auto_sun.rotation_euler = (0.872665, 0.174533, 0.523599)
bpy.context.view_layer.update()

